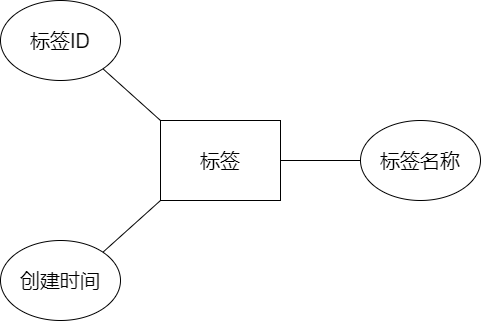

The diagram above was exported from draw.io. Its source (the exported page's mxGraphModel, read from the mxfile embedded in the PNG):
<mxGraphModel dx="1121" dy="2934" grid="1" gridSize="10" guides="1" tooltips="1" connect="1" arrows="1" fold="1" page="1" pageScale="1" pageWidth="827" pageHeight="1169" math="0" shadow="0">
  <root>
    <mxCell id="0" />
    <mxCell id="1" parent="0" />
    <mxCell id="2" value="标签" style="rounded=0;whiteSpace=wrap;html=1;fontSize=20;" vertex="1" parent="1">
      <mxGeometry x="240" y="-2160" width="120" height="80" as="geometry" />
    </mxCell>
    <mxCell id="3" value="标签ID" style="ellipse;whiteSpace=wrap;html=1;fontSize=20;" vertex="1" parent="1">
      <mxGeometry x="80" y="-2280" width="120" height="80" as="geometry" />
    </mxCell>
    <mxCell id="4" value="标签名称" style="ellipse;whiteSpace=wrap;html=1;fontSize=20;" vertex="1" parent="1">
      <mxGeometry x="440" y="-2160" width="120" height="80" as="geometry" />
    </mxCell>
    <mxCell id="5" value="创建时间" style="ellipse;whiteSpace=wrap;html=1;fontSize=20;" vertex="1" parent="1">
      <mxGeometry x="80" y="-2040" width="120" height="80" as="geometry" />
    </mxCell>
    <mxCell id="6" value="" style="endArrow=none;html=1;fontSize=20;entryX=0;entryY=0.5;entryDx=0;entryDy=0;exitX=1;exitY=0.5;exitDx=0;exitDy=0;" edge="1" parent="1" source="2" target="4">
      <mxGeometry width="50" height="50" relative="1" as="geometry">
        <mxPoint x="400" y="-2120" as="sourcePoint" />
        <mxPoint x="520" y="-2240" as="targetPoint" />
      </mxGeometry>
    </mxCell>
    <mxCell id="7" value="" style="endArrow=none;html=1;fontSize=20;entryX=0;entryY=1;entryDx=0;entryDy=0;exitX=1;exitY=0;exitDx=0;exitDy=0;" edge="1" parent="1" source="5" target="2">
      <mxGeometry width="50" height="50" relative="1" as="geometry">
        <mxPoint x="450" y="-2070" as="sourcePoint" />
        <mxPoint x="570" y="-2190" as="targetPoint" />
      </mxGeometry>
    </mxCell>
    <mxCell id="8" value="" style="endArrow=none;html=1;fontSize=20;entryX=1;entryY=1;entryDx=0;entryDy=0;exitX=0;exitY=0;exitDx=0;exitDy=0;" edge="1" parent="1" source="2" target="3">
      <mxGeometry width="50" height="50" relative="1" as="geometry">
        <mxPoint x="460" y="-2060" as="sourcePoint" />
        <mxPoint x="580" y="-2180" as="targetPoint" />
      </mxGeometry>
    </mxCell>
  </root>
</mxGraphModel>